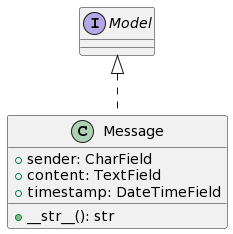

The diagram above was rendered by PlantUML. Its source (embedded in the PNG):
@startuml
class Message implements Model{
  + sender: CharField
  + content: TextField
  + timestamp: DateTimeField
  + __str__(): str
}
@enduml